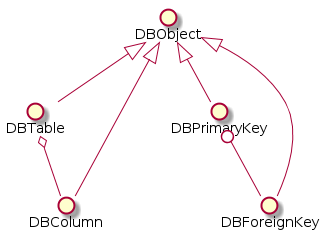

The diagram above was rendered by PlantUML. Its source (embedded in the PNG):
@startuml
skinparam backgroundColor white
DBObject <|-- DBTable
DBObject <|-- DBColumn
DBObject <|-- DBPrimaryKey
DBObject <|-- DBForeignKey

DBTable o-- DBColumn
DBPrimaryKey 0-- DBForeignKey


@enduml